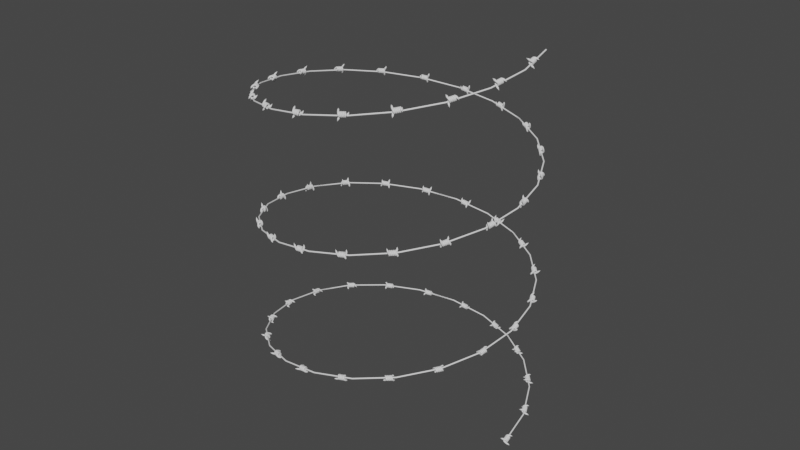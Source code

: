 # Source: alambre_de_puas.blend  (saved by Blender 2.81.16; exported with 4.5.12 LTS)
import bpy
from mathutils import Matrix  # noqa: F401  (used for matrix-valued properties, if any)

bpy.ops.wm.read_factory_settings(use_empty=True)
scene = bpy.context.scene
scene.name = 'Scene'

# ---- collections
col_collection = bpy.data.collections.new('Collection'); scene.collection.children.link(col_collection)

# ---- world
world_world = bpy.data.worlds.new('World'); scene.world = world_world
world_world.use_nodes = True; world_world.node_tree.nodes.clear()
_N = world_world.node_tree.nodes; _L = world_world.node_tree.links
n0 = _N.new('ShaderNodeOutputWorld'); n0.name = 'World Output'; n0.location = (300, 300)
n1 = _N.new('ShaderNodeBackground'); n1.name = 'Background'; n1.location = (10, 300)
n1.inputs[0].default_value = (0.05088, 0.05088, 0.05088, 1.0)
_L.new(n1.outputs[0], n0.inputs[0])
n0.is_active_output = True
world_world.color = (0.05088, 0.05088, 0.05088)
world_world.use_sun_shadow = False
world_world.sun_shadow_jitter_overblur = 0.0

# ---- meshes
me_spiral_002 = bpy.data.meshes.new('Spiral.002')
me_spiral_002.from_pydata([(0.8832, -1.723, -0.1272), (1.072, -1.744, 0.04884), (1.322, -1.723, 0.1133), (1.566, -1.665, 0.04884), (1.739, -1.587, -0.1272), (1.794, -1.509, -0.3676), (1.717, -1.452, -0.608), (1.528, -1.431, -0.784), (1.279, -1.452, -0.8484), (1.054, -1.539, -0.8172), (0.8617, -1.587, -0.608), (0.8063, -1.665, -0.3676), (0.5491, 0.111, 0.3111), (0.7318, 0.1148, 0.4944), (0.9732, 0.1705, 0.5692), (1.209, 0.2634, 0.5153), (1.375, 0.3685, 0.3472), (1.428, 0.4577, 0.1101), (1.353, 0.507, -0.1327), (1.17, 0.5033, -0.316), (0.9289, 0.4475, -0.3907), (0.6934, 0.3546, -0.3368), (0.5269, 0.2495, -0.1688), (0.4741, 0.1604, 0.06838), (0.4664, 0.2733, 0.3621), (0.6273, 0.3198, 0.5595), (0.8369, 0.4381, 0.6547), (1.039, 0.5965, 0.6223), (1.18, 0.7525, 0.471), (1.221, 0.8645, 0.2413), (1.152, 0.9023, -0.005221), (0.9907, 0.8558, -0.2025), (0.7811, 0.7375, -0.2978), (0.579, 0.5791, -0.2654), (0.4385, 0.423, -0.1141), (0.3973, 0.3111, 0.1156), (0.3411, 0.3987, 0.4117), (0.4717, 0.4754, 0.6216), (0.6335, 0.6415, 0.7366), (0.783, 0.8525, 0.726), (0.8802, 1.052, 0.5925), (0.899, 1.186, 0.3721), (0.8345, 1.219, 0.1236), (0.7039, 1.143, -0.08619), (0.5421, 0.9765, -0.2012), (0.3926, 0.7655, -0.1906), (0.2954, 0.5662, -0.05716), (0.2765, 0.4319, 0.1633), (0.1865, 0.4774, 0.4602), (0.2839, 0.5711, 0.6809), (0.3881, 0.7665, 0.8149), (0.4711, 1.011, 0.8261), (0.5106, 1.24, 0.7116), (0.4962, 1.391, 0.502), (0.4315, 1.425, 0.2536), (0.3341, 1.331, 0.0329), (0.2299, 1.136, -0.101), (0.147, 0.8907, -0.1122), (0.1074, 0.6619, 0.002285), (0.1219, 0.5107, 0.2118), (0.01783, 0.5041, 0.5079), (0.08422, 0.6027, 0.7378), (0.128, 0.8077, 0.8896), (0.1376, 1.064, 0.9225), (0.1102, 1.304, 0.8278), (0.05334, 1.462, 0.6309), (-0.01783, 1.496, 0.3844), (-0.08422, 1.397, 0.1545), (-0.128, 1.192, 0.002715), (-0.1376, 0.9357, -0.03024), (-0.1102, 0.6964, 0.06446), (-0.05334, 0.5384, 0.2614), (-0.1492, 0.4777, 0.5551), (-0.1079, 0.5723, 0.7925), (-0.1205, 0.7684, 0.9609), (-0.1836, 1.013, 1.015), (-0.2803, 1.242, 0.9412), (-0.3847, 1.392, 0.7583), (-0.4688, 1.424, 0.5157), (-0.5101, 1.33, 0.2783), (-0.4976, 1.134, 0.1099), (-0.4345, 0.8887, 0.05542), (-0.3378, 0.6604, 0.1296), (-0.2334, 0.5099, 0.3125), (-0.2995, 0.4011, 0.6022), (-0.2752, 0.4871, 0.8451), (-0.3346, 0.6592, 1.029), (-0.462, 0.8716, 1.104), (-0.623, 1.067, 1.051), (-0.7746, 1.194, 0.884), (-0.8761, 1.217, 0.6471), (-0.9004, 1.131, 0.4041), (-0.8409, 0.9588, 0.2203), (-0.7136, 0.7465, 0.1448), (-0.5526, 0.5509, 0.1978), (-0.401, 0.4245, 0.3652), (-0.4191, 0.2815, 0.6494), (-0.4038, 0.3584, 0.896), (-0.4971, 0.4968, 1.094), (-0.674, 0.6596, 1.19), (-0.887, 0.8031, 1.158), (-1.079, 0.8889, 1.008), (-1.199, 0.8941, 0.7783), (-1.214, 0.8172, 0.5316), (-1.121, 0.6788, 0.3338), (-0.9441, 0.516, 0.2378), (-0.731, 0.3725, 0.2694), (-0.5389, 0.2866, 0.42), (-0.4967, 0.1292, 0.6971), (-0.4842, 0.2006, 0.9456), (-0.5968, 0.301, 1.156), (-0.8044, 0.4036, 1.272), (-1.051, 0.4808, 1.262), (-1.271, 0.512, 1.129), (-1.405, 0.4888, 0.909), (-1.418, 0.4174, 0.6606), (-1.305, 0.317, 0.4503), (-1.098, 0.2144, 0.3345), (-0.8509, 0.1372, 0.3443), (-0.6309, 0.106, 0.477), (-0.5239, -0.04234, 0.7457), (-0.5113, 0.02937, 0.994), (-0.6298, 0.09322, 1.215), (-0.8474, 0.1321, 1.35), (-1.106, 0.1356, 1.362), (-1.336, 0.1027, 1.248), (-1.476, 0.04234, 1.039), (-1.489, -0.02937, 0.7906), (-1.37, -0.09322, 0.5695), (-1.153, -0.1321, 0.4349), (-0.8941, -0.1356, 0.4228), (-0.664, -0.1027, 0.5366), (-0.4961, -0.2177, 0.7953), (-0.4846, -0.1392, 1.042), (-0.5982, -0.1062, 1.272), (-0.8063, -0.1275, 1.424), (-1.053, -0.1975, 1.458), (-1.273, -0.2973, 1.364), (-1.406, -0.4003, 1.168), (-1.417, -0.4788, 0.9214), (-1.304, -0.5118, 0.6911), (-1.096, -0.4905, 0.5387), (-0.849, -0.4206, 0.5049), (-0.6294, -0.3207, 0.5989), (-0.4132, -0.3803, 0.8464), (-0.4079, -0.2899, 1.089), (-0.51, -0.2793, 1.326), (-0.6922, -0.3513, 1.496), (-0.9058, -0.4867, 1.551), (-1.093, -0.6492, 1.477), (-1.205, -0.7953, 1.295), (-1.21, -0.8857, 1.053), (-1.108, -0.8963, 0.8151), (-0.9258, -0.8243, 0.646), (-0.7123, -0.6888, 0.5907), (-0.5247, -0.5263, 0.6641), (-0.28, -0.5135, 0.8993), (-0.2886, -0.4091, 1.136), (-0.3774, -0.4118, 1.379), (-0.5225, -0.521, 1.563), (-0.6852, -0.7073, 1.64), (-0.8217, -0.9209, 1.588), (-0.8955, -1.105, 1.421), (-0.8869, -1.209, 1.184), (-0.7982, -1.206, 0.9409), (-0.653, -1.097, 0.7565), (-0.4904, -0.9107, 0.6802), (-0.3539, -0.6971, 0.7325), (-0.1061, -0.6022, 0.9541), (-0.1378, -0.4859, 1.183), (-0.2155, -0.4943, 1.43), (-0.3182, -0.6251, 1.628), (-0.4184, -0.8432, 1.725), (-0.4894, -1.09, 1.694), (-0.512, -1.3, 1.544), (-0.4802, -1.416, 1.315), (-0.4025, -1.408, 1.069), (-0.2998, -1.277, 0.8702), (-0.1996, -1.059, 0.7734), (-0.1287, -0.8119, 0.8041), (0.09448, -0.6339, 1.011), (0.03105, -0.5127, 1.231), (-0.04071, -0.522, 1.479), (-0.1016, -0.6594, 1.69), (-0.1352, -0.8881, 1.807), (-0.1326, -1.147, 1.798), (-0.09448, -1.366, 1.666), (-0.03105, -1.487, 1.446), (0.04071, -1.478, 1.197), (0.1016, -1.341, 0.9868), (0.1352, -1.112, 0.8703), (0.1326, -0.8533, 0.8792), (0.3035, -0.6008, 1.071), (0.2027, -0.4855, 1.28), (0.1304, -0.4949, 1.528), (0.1059, -0.6266, 1.749), (0.1359, -0.8452, 1.885), (0.2122, -1.092, 1.898), (0.3145, -1.301, 1.784), (0.4153, -1.417, 1.576), (0.4876, -1.407, 1.328), (0.5121, -1.276, 1.106), (0.4822, -1.057, 0.9707), (0.4058, -0.81, 0.9579), (0.5005, -0.5004, 1.133), (0.3611, -0.4048, 1.329), (0.2824, -0.4175, 1.575), (0.2855, -0.535, 1.806), (0.3697, -0.726, 1.959), (0.5122, -0.9393, 1.994), (0.675, -1.118, 1.901), (0.8145, -1.213, 1.705), (0.8932, -1.201, 1.458), (0.89, -1.083, 1.228), (0.8059, -0.892, 1.075), (0.6633, -0.6788, 1.04), (0.664, -0.337, 1.199), (0.4903, -0.2756, 1.38), (0.4019, -0.2979, 1.623), (0.4227, -0.3979, 1.861), (0.547, -0.5487, 2.03), (0.7414, -0.71, 2.086), (0.954, -0.8386, 2.014), (1.128, -0.8999, 1.832), (1.216, -0.8776, 1.59), (1.195, -0.7777, 1.352), (1.071, -0.6268, 1.182), (0.8766, -0.4655, 1.126), (0.7738, -0.1214, 1.267), (0.5759, -0.1076, 1.433), (0.4785, -0.1477, 1.67), (0.5077, -0.231, 1.913), (0.6557, -0.3353, 2.098), (0.8829, -0.4325, 2.175), (1.128, -0.4966, 2.124), (1.326, -0.5105, 1.957), (1.424, -0.4703, 1.721), (1.394, -0.387, 1.478), (1.246, -0.2827, 1.293), (1.019, -0.1855, 1.216), (0.8134, 0.1287, 1.339), (0.6065, 0.08558, 1.488), (0.505, 0.01953, 1.717), (0.5361, -0.05175, 1.964), (0.6915, -0.1092, 2.163), (0.9296, -0.1373, 2.26), (1.187, -0.1287, 2.23), (1.394, -0.08558, 2.081), (1.495, -0.01953, 1.852), (1.464, 0.05175, 1.605), (1.308, 0.1092, 1.407), (1.07, 0.1373, 1.309), (0.772, 0.3904, 1.414), (0.5747, 0.2864, 1.545), (0.4782, 0.1885, 1.765), (0.5084, 0.1229, 2.013), (0.6573, 0.1071, 2.224), (0.8848, 0.1455, 2.342), (1.13, 0.2276, 2.334), (1.327, 0.3316, 2.202), (1.424, 0.4295, 1.983), (1.394, 0.4952, 1.734), (1.245, 0.5109, 1.523), (1.017, 0.4726, 1.406), (0.6462, 0.6373, 1.493), (0.4784, 0.4753, 1.605), (0.3992, 0.3435, 1.813), (0.4299, 0.2771, 2.062), (0.5621, 0.294, 2.284), (0.7604, 0.3896, 2.42), (0.9718, 0.5383, 2.433), (1.14, 0.7002, 2.321), (1.219, 0.8321, 2.113), (1.188, 0.8985, 1.864), (1.056, 0.8816, 1.643), (0.8576, 0.786, 1.507), (0.4415, 0.842, 1.575), (0.3218, 0.6319, 1.668), (0.2734, 0.4693, 1.863), (0.3093, 0.3977, 2.109), (0.4197, 0.4363, 2.34), (0.5752, 0.5748, 2.494), (0.7341, 0.776, 2.529), (0.8537, 0.9861, 2.437), (0.9021, 1.149, 2.241), (0.8663, 1.22, 1.995), (0.7558, 1.182, 1.764), (0.6004, 1.043, 1.611), (0.1724, 0.9791, 1.661), (0.1155, 0.7371, 1.733), (0.1105, 0.5523, 1.914), (0.1587, 0.4744, 2.156), (0.2472, 0.5242, 2.395), (0.3522, 0.6884, 2.565), (0.4457, 0.923, 2.622), (0.5025, 1.165, 2.55), (0.5075, 1.35, 2.369), (0.4594, 1.428, 2.127), (0.3709, 1.378, 1.889), (0.2658, 1.214, 1.718), (-0.1385, 1.028, 1.751), (-0.1239, 0.775, 1.802), (-0.07606, 0.5819, 1.967), (-0.007868, 0.5008, 2.204), (0.06243, 0.5535, 2.447), (0.116, 0.7258, 2.632), (0.1385, 0.9716, 2.71), (0.1239, 1.225, 2.66), (0.07606, 1.418, 2.494), (0.007868, 1.499, 2.258), (-0.06243, 1.446, 2.015), (-0.116, 1.274, 1.829), (-0.4618, 0.9772, 1.845), (-0.3744, 0.7353, 1.874), (-0.2695, 0.5512, 2.022), (-0.1751, 0.4743, 2.251), (-0.1167, 0.5251, 2.498), (-0.1097, 0.6901, 2.697), (-0.1562, 0.925, 2.795), (-0.2436, 1.167, 2.766), (-0.3486, 1.351, 2.618), (-0.4429, 1.428, 2.389), (-0.5014, 1.377, 2.142), (-0.5083, 1.212, 1.943), (-0.7647, 0.8228, 1.942), (-0.6109, 0.6148, 1.949), (-0.4509, 0.4588, 2.08), (-0.3276, 0.3966, 2.299), (-0.274, 0.4449, 2.547), (-0.3045, 0.5908, 2.759), (-0.4109, 0.7952, 2.877), (-0.5647, 1.003, 2.869), (-0.7246, 1.159, 2.739), (-0.8479, 1.221, 2.52), (-0.9015, 1.173, 2.271), (-0.871, 1.027, 2.06), (-1.014, 0.5738, 2.043), (-0.8072, 0.4185, 2.028), (-0.6011, 0.3086, 2.14), (-0.4507, 0.2735, 2.347), (-0.3964, 0.3226, 2.595), (-0.4526, 0.4428, 2.818), (-0.6043, 0.6018, 2.954), (-0.8109, 0.7571, 2.969), (-1.017, 0.867, 2.857), (-1.167, 0.9021, 2.65), (-1.222, 0.853, 2.401), (-1.165, 0.7328, 2.179), (-1.179, 0.2492, 2.147), (-0.9388, 0.1602, 2.111), (-0.7018, 0.111, 2.202), (-0.5316, 0.1148, 2.397), (-0.4738, 0.1707, 2.643), (-0.5438, 0.2637, 2.874), (-0.723, 0.3688, 3.029), (-0.9633, 0.4579, 3.065), (-1.2, 0.5071, 2.973), (-1.371, 0.5032, 2.778), (-1.428, 0.4473, 2.532), (-1.358, 0.3543, 2.301), (-1.238, -0.122, 2.254), (-0.9861, -0.1387, 2.197), (-0.7381, -0.1182, 2.268), (-0.5602, -0.066, 2.448), (-0.5002, 0.003847, 2.69), (-0.5741, 0.07266, 2.929), (-0.7621, 0.122, 3.099), (-1.014, 0.1387, 3.157), (-1.262, 0.1182, 3.086), (-1.44, 0.066, 2.905), (-1.5, -0.003847, 2.664), (-1.426, -0.07266, 2.425), (-1.177, -0.5042, 2.365), (-0.9368, -0.45, 2.287), (-0.7001, -0.3579, 2.336), (-0.5306, -0.2528, 2.501), (-0.4738, -0.1627, 2.737), (-0.5449, -0.1118, 2.981), (-0.7248, -0.1138, 3.167), (-0.9653, -0.1681, 3.246), (-1.202, -0.2601, 3.196), (-1.371, -0.3652, 3.031), (-1.428, -0.4553, 2.795), (-1.357, -0.5062, 2.551), (-0.9969, -0.8585, 2.479), (-0.788, -0.7421, 2.38), (-0.5848, -0.5843, 2.409), (-0.4416, -0.4275, 2.557), (-0.3969, -0.3136, 2.785), (-0.4626, -0.2732, 3.032), (-0.6212, -0.3171, 3.231), (-0.83, -0.4335, 3.331), (-1.033, -0.5912, 3.302), (-1.176, -0.748, 3.154), (-1.221, -0.8619, 2.926), (-1.155, -0.9024, 2.679), (-0.7087, -1.147, 2.596), (-0.5473, -0.9828, 2.478), (-0.3967, -0.7724, 2.484), (-0.2974, -0.5718, 2.614), (-0.2758, -0.4347, 2.832), (-0.3378, -0.398, 3.081), (-0.4669, -0.4714, 3.293), (-0.6283, -0.6353, 3.412), (-0.7788, -0.8457, 3.405), (-0.8782, -1.046, 3.275), (-0.8998, -1.183, 3.057), (-0.8377, -1.22, 2.808), (-0.3375, -1.336, 2.716), (-0.2331, -1.143, 2.578), (-0.149, -0.8986, 2.563), (-0.1079, -0.6683, 2.674), (-0.1206, -0.5138, 2.881), (-0.1838, -0.4765, 3.129), (-0.2806, -0.5663, 3.352), (-0.385, -0.7592, 3.489), (-0.469, -1.004, 3.505), (-0.5102, -1.234, 3.394), (-0.4975, -1.388, 3.187), (-0.4342, -1.426, 2.938), (0.08237, -1.402, 2.838), (0.1271, -1.2, 2.683), (0.1378, -0.944, 2.646), (0.1116, -0.7031, 2.737), (0.05547, -0.5417, 2.931), (-0.01553, -0.5031, 3.177), (-0.08237, -0.5977, 3.408), (-0.1271, -0.8001, 3.563), (-0.1378, -1.056, 3.6), (-0.1116, -1.297, 3.51), (-0.05547, -1.458, 3.315), (0.01553, -1.497, 3.069), (0.5096, -1.335, 2.962), (0.4988, -1.141, 2.791), (0.4371, -0.8966, 2.732), (0.3411, -0.6667, 2.802), (0.2365, -0.513, 2.982), (0.1513, -0.4767, 3.224), (0.1084, -0.5675, 3.463), (0.1192, -0.761, 3.634), (0.1809, -1.006, 3.693), (0.2769, -1.235, 3.622), (0.3815, -1.389, 3.442), (0.4667, -1.425, 3.201), (0.9009, -1.135, 3.088), (0.844, -0.9652, 2.902), (0.7184, -0.7533, 2.822), (0.5578, -0.5563, 2.871), (0.4052, -0.4271, 3.035), (0.3016, -0.4002, 3.271), (0.2746, -0.4828, 3.515), (0.3316, -0.6528, 3.701), (0.4572, -0.8647, 3.781), (0.6178, -1.062, 3.732), (0.7703, -1.191, 3.568), (0.874, -1.218, 3.332), (1.215, -0.8207, 3.216), (1.125, -0.6838, 3.016), (0.9506, -0.5211, 2.916), (0.7378, -0.3763, 2.943), (0.5441, -0.2882, 3.091), (0.4214, -0.2803, 3.318), (0.4026, -0.3549, 3.566), (0.4926, -0.4918, 3.766), (0.6675, -0.6544, 3.866), (0.8802, -0.7992, 3.838), (1.074, -0.8874, 3.691), (1.197, -0.8952, 3.463), (1.419, -0.4203, 3.345), (1.311, -0.3204, 3.133), (1.105, -0.2174, 3.013), (0.8587, -0.139, 3.019), (0.6369, -0.1062, 3.148), (0.4992, -0.1277, 3.366), (0.4826, -0.1978, 3.615), (0.5915, -0.2977, 3.827), (0.7968, -0.4006, 3.947), (1.043, -0.479, 3.941), (1.265, -0.5119, 3.812), (1.403, -0.4904, 3.594), (1.597, 0.3795, 3.6), (1.486, 0.4614, 3.383), (1.275, 0.5323, 3.254), (1.023, 0.5733, 3.248), (0.7958, 0.5734, 3.368), (0.6551, 0.5325, 3.58), (0.6384, 0.4616, 3.829), (0.7502, 0.3797, 4.046), (0.9605, 0.3088, 4.175), (1.213, 0.2678, 4.181), (1.44, 0.2678, 4.061), (1.581, 0.3086, 3.849), (1.407, 1.416, 3.955), (1.294, 1.464, 3.727), (1.081, 1.472, 3.58), (0.8257, 1.44, 3.553), (0.5963, 1.374, 3.654), (0.4542, 1.294, 3.855), (0.4375, 1.22, 4.102), (0.5508, 1.172, 4.33), (0.7636, 1.163, 4.477), (1.019, 1.196, 4.504), (1.248, 1.261, 4.403), (1.39, 1.342, 4.203), (0.6462, 2.614, 4.272), (1.578, -3.062, -0.6819), (0.719, -0.7249, 0.03187), (0.6431, -0.6716, -0.2097), (0.9047, -0.7335, 0.2115), (1.15, -0.6952, 0.2811), (1.39, -0.6201, 0.2219), (1.56, -0.5284, 0.04993), (1.614, -0.4448, -0.1889), (1.538, -0.3915, -0.4304), (1.352, -0.3828, -0.6101), (1.107, -0.4212, -0.6797), (0.8763, -0.5113, -0.6371), (0.6972, -0.5879, -0.4485), (-0.8832, 1.723, -0.1272), (-1.072, 1.744, 0.04884), (-1.322, 1.723, 0.1133), (-1.566, 1.665, 0.04884), (-1.739, 1.587, -0.1272), (-1.794, 1.509, -0.3676), (-1.717, 1.452, -0.608), (-1.529, 1.431, -0.784), (-1.279, 1.452, -0.8484), (-1.054, 1.539, -0.8172), (-0.8617, 1.587, -0.608), (-0.8063, 1.665, -0.3676), (-0.5491, -0.111, 0.3111), (-0.7318, -0.1148, 0.4944), (-0.9732, -0.1705, 0.5692), (-1.209, -0.2634, 0.5153), (-1.375, -0.3685, 0.3472), (-1.428, -0.4577, 0.1101), (-1.353, -0.507, -0.1327), (-1.17, -0.5033, -0.316), (-0.9289, -0.4475, -0.3907), (-0.6934, -0.3546, -0.3368), (-0.5269, -0.2495, -0.1688), (-0.4741, -0.1604, 0.06838), (-0.4664, -0.2733, 0.3621), (-0.6273, -0.3198, 0.5595), (-0.8369, -0.4381, 0.6547), (-1.039, -0.5965, 0.6223), (-1.18, -0.7525, 0.471), (-1.221, -0.8645, 0.2413), (-1.152, -0.9023, -0.005221), (-0.9907, -0.8558, -0.2025), (-0.7811, -0.7375, -0.2978), (-0.579, -0.5791, -0.2654), (-0.4385, -0.423, -0.1141), (-0.3973, -0.3111, 0.1156), (-0.3411, -0.3987, 0.4117), (-0.4717, -0.4754, 0.6216), (-0.6335, -0.6415, 0.7366), (-0.783, -0.8525, 0.726), (-0.8802, -1.052, 0.5925), (-0.899, -1.186, 0.3721), (-0.8345, -1.219, 0.1236), (-0.7039, -1.143, -0.08619), (-0.5421, -0.9765, -0.2012), (-0.3926, -0.7655, -0.1906), (-0.2954, -0.5662, -0.05716), (-0.2765, -0.4319, 0.1633), (-0.1865, -0.4774, 0.4602), (-0.2839, -0.5711, 0.6809), (-0.3881, -0.7665, 0.8149), (-0.4711, -1.011, 0.8261), (-0.5106, -1.24, 0.7116), (-0.4962, -1.391, 0.502), (-0.4315, -1.425, 0.2536), (-0.3341, -1.331, 0.0329), (-0.2299, -1.136, -0.101), (-0.147, -0.8907, -0.1122), (-0.1074, -0.6619, 0.002285), (-0.1219, -0.5107, 0.2118), (-0.01783, -0.5041, 0.5079), (-0.08422, -0.6027, 0.7378), (-0.128, -0.8077, 0.8896), (-0.1376, -1.064, 0.9225), (-0.1102, -1.304, 0.8278), (-0.05334, -1.462, 0.6309), (0.01783, -1.496, 0.3844), (0.08422, -1.397, 0.1545), (0.128, -1.192, 0.002715), (0.1376, -0.9357, -0.03024), (0.1102, -0.6964, 0.06446), (0.05334, -0.5384, 0.2614), (0.1492, -0.4777, 0.5551), (0.1079, -0.5723, 0.7925), (0.1205, -0.7684, 0.9609), (0.1836, -1.013, 1.015), (0.2803, -1.242, 0.9412), (0.3847, -1.392, 0.7583), (0.4688, -1.424, 0.5157), (0.5101, -1.33, 0.2783), (0.4976, -1.134, 0.1099), (0.4345, -0.8887, 0.05542), (0.3378, -0.6604, 0.1296), (0.2334, -0.5099, 0.3125), (0.2995, -0.4011, 0.6022), (0.2752, -0.4871, 0.8451), (0.3346, -0.6592, 1.029), (0.462, -0.8716, 1.104), (0.623, -1.067, 1.051), (0.7746, -1.194, 0.884), (0.8761, -1.217, 0.6471), (0.9004, -1.131, 0.4041), (0.8409, -0.9588, 0.2203), (0.7136, -0.7465, 0.1448), (0.5526, -0.5509, 0.1978), (0.401, -0.4245, 0.3652), (0.4191, -0.2815, 0.6494), (0.4038, -0.3584, 0.896), (0.4971, -0.4968, 1.094), (0.674, -0.6596, 1.19), (0.887, -0.8031, 1.158), (1.079, -0.8889, 1.008), (1.199, -0.8941, 0.7783), (1.214, -0.8172, 0.5316), (1.121, -0.6788, 0.3338), (0.9441, -0.516, 0.2378), (0.731, -0.3725, 0.2694), (0.5389, -0.2866, 0.42), (0.4967, -0.1292, 0.6971), (0.4842, -0.2006, 0.9456), (0.5968, -0.301, 1.156), (0.8044, -0.4036, 1.272), (1.051, -0.4808, 1.262), (1.271, -0.512, 1.129), (1.405, -0.4888, 0.909), (1.418, -0.4174, 0.6606), (1.305, -0.317, 0.4503), (1.098, -0.2144, 0.3345), (0.8509, -0.1372, 0.3443), (0.6309, -0.106, 0.477), (0.5239, 0.04234, 0.7457), (0.5113, -0.02937, 0.994), (0.6298, -0.09322, 1.215), (0.8474, -0.1321, 1.35), (1.106, -0.1356, 1.362), (1.336, -0.1027, 1.248), (1.476, -0.04234, 1.039), (1.489, 0.02937, 0.7906), (1.37, 0.09322, 0.5695), (1.153, 0.1321, 0.4349), (0.8941, 0.1356, 0.4228), (0.664, 0.1027, 0.5366), (0.4961, 0.2177, 0.7953), (0.4846, 0.1392, 1.042), (0.5982, 0.1062, 1.272), (0.8063, 0.1275, 1.424), (1.053, 0.1975, 1.458), (1.273, 0.2973, 1.364), (1.406, 0.4003, 1.168), (1.417, 0.4788, 0.9214), (1.304, 0.5118, 0.6911), (1.096, 0.4905, 0.5387), (0.849, 0.4206, 0.5049), (0.6294, 0.3207, 0.5989), (0.4132, 0.3803, 0.8464), (0.4079, 0.2899, 1.089), (0.51, 0.2793, 1.326), (0.6922, 0.3513, 1.496), (0.9058, 0.4867, 1.551), (1.093, 0.6492, 1.477), (1.205, 0.7953, 1.295), (1.21, 0.8857, 1.053), (1.108, 0.8963, 0.8151), (0.9258, 0.8243, 0.646), (0.7123, 0.6888, 0.5907), (0.5247, 0.5263, 0.6641), (0.28, 0.5135, 0.8993), (0.2886, 0.4091, 1.136), (0.3774, 0.4118, 1.379), (0.5225, 0.521, 1.563), (0.6852, 0.7073, 1.64), (0.8217, 0.9209, 1.588), (0.8955, 1.105, 1.421), (0.8869, 1.209, 1.184), (0.7982, 1.206, 0.9409), (0.653, 1.097, 0.7565), (0.4904, 0.9107, 0.6802), (0.3539, 0.6971, 0.7325), (0.1061, 0.6022, 0.9541), (0.1378, 0.4859, 1.183), (0.2155, 0.4943, 1.43), (0.3182, 0.6251, 1.628), (0.4184, 0.8432, 1.725), (0.4894, 1.09, 1.694), (0.512, 1.3, 1.544), (0.4802, 1.416, 1.315), (0.4025, 1.408, 1.069), (0.2998, 1.277, 0.8702), (0.1996, 1.059, 0.7734), (0.1287, 0.8119, 0.8041), (-0.09448, 0.6339, 1.011), (-0.03105, 0.5127, 1.231), (0.04071, 0.522, 1.479), (0.1016, 0.6594, 1.69), (0.1352, 0.8881, 1.807), (0.1326, 1.147, 1.798), (0.09448, 1.366, 1.666), (0.03105, 1.487, 1.446), (-0.04071, 1.478, 1.197), (-0.1016, 1.341, 0.9868), (-0.1352, 1.112, 0.8703), (-0.1326, 0.8533, 0.8792), (-0.3035, 0.6008, 1.071), (-0.2027, 0.4855, 1.28), (-0.1304, 0.4949, 1.528), (-0.1059, 0.6266, 1.749), (-0.1359, 0.8452, 1.885), (-0.2122, 1.092, 1.898), (-0.3145, 1.301, 1.784), (-0.4153, 1.417, 1.576), (-0.4876, 1.407, 1.328), (-0.5121, 1.276, 1.106), (-0.4822, 1.057, 0.9707), (-0.4058, 0.81, 0.9579), (-0.5005, 0.5004, 1.133), (-0.3611, 0.4048, 1.329), (-0.2824, 0.4175, 1.575), (-0.2855, 0.535, 1.806), (-0.3697, 0.726, 1.959), (-0.5122, 0.9393, 1.994), (-0.675, 1.118, 1.901), (-0.8145, 1.213, 1.705), (-0.8932, 1.201, 1.458), (-0.89, 1.083, 1.228), (-0.8059, 0.892, 1.075), (-0.6633, 0.6788, 1.04), (-0.664, 0.337, 1.199), (-0.4903, 0.2756, 1.38), (-0.4019, 0.2979, 1.623), (-0.4227, 0.3979, 1.861), (-0.547, 0.5487, 2.03), (-0.7414, 0.71, 2.086), (-0.954, 0.8386, 2.014), (-1.128, 0.8999, 1.832), (-1.216, 0.8776, 1.59), (-1.195, 0.7777, 1.352), (-1.071, 0.6268, 1.182), (-0.8766, 0.4655, 1.126), (-0.7738, 0.1214, 1.267), (-0.5759, 0.1076, 1.433), (-0.4785, 0.1477, 1.67), (-0.5077, 0.231, 1.913), (-0.6557, 0.3353, 2.098), (-0.8829, 0.4325, 2.175), (-1.128, 0.4966, 2.124), (-1.326, 0.5105, 1.957), (-1.424, 0.4703, 1.721), (-1.394, 0.387, 1.478), (-1.246, 0.2827, 1.293), (-1.019, 0.1855, 1.216), (-0.8134, -0.1287, 1.339), (-0.6065, -0.08558, 1.488), (-0.505, -0.01953, 1.717), (-0.5361, 0.05175, 1.964), (-0.6915, 0.1092, 2.163), (-0.9296, 0.1373, 2.26), (-1.187, 0.1287, 2.23), (-1.394, 0.08558, 2.081), (-1.495, 0.01953, 1.852), (-1.464, -0.05175, 1.605), (-1.308, -0.1092, 1.407), (-1.07, -0.1373, 1.309), (-0.772, -0.3904, 1.414), (-0.5747, -0.2864, 1.545), (-0.4782, -0.1885, 1.765), (-0.5084, -0.1229, 2.013), (-0.6573, -0.1071, 2.224), (-0.8848, -0.1455, 2.342), (-1.13, -0.2276, 2.334), (-1.327, -0.3316, 2.202), (-1.424, -0.4295, 1.983), (-1.394, -0.4952, 1.734), (-1.245, -0.5109, 1.523), (-1.017, -0.4726, 1.406), (-0.6462, -0.6373, 1.493), (-0.4784, -0.4753, 1.605), (-0.3992, -0.3435, 1.813), (-0.4299, -0.2771, 2.062), (-0.5621, -0.294, 2.284), (-0.7604, -0.3896, 2.42), (-0.9718, -0.5383, 2.433), (-1.14, -0.7002, 2.321), (-1.219, -0.8321, 2.113), (-1.188, -0.8985, 1.864), (-1.056, -0.8816, 1.643), (-0.8576, -0.786, 1.507), (-0.4415, -0.842, 1.575), (-0.3218, -0.6319, 1.668), (-0.2734, -0.4693, 1.863), (-0.3093, -0.3977, 2.109), (-0.4197, -0.4363, 2.34), (-0.5752, -0.5748, 2.494), (-0.7341, -0.776, 2.529), (-0.8537, -0.9861, 2.437), (-0.9021, -1.149, 2.241), (-0.8663, -1.22, 1.995), (-0.7558, -1.182, 1.764), (-0.6004, -1.043, 1.611), (-0.1724, -0.9791, 1.661), (-0.1155, -0.7371, 1.733), (-0.1105, -0.5523, 1.914), (-0.1587, -0.4744, 2.156), (-0.2472, -0.5242, 2.395), (-0.3522, -0.6884, 2.565), (-0.4457, -0.923, 2.622), (-0.5025, -1.165, 2.55), (-0.5075, -1.35, 2.369), (-0.4594, -1.428, 2.127), (-0.3709, -1.378, 1.889), (-0.2658, -1.214, 1.718), (0.1385, -1.028, 1.751), (0.1239, -0.775, 1.802), (0.07606, -0.5819, 1.967), (0.007868, -0.5008, 2.204), (-0.06243, -0.5535, 2.447), (-0.116, -0.7258, 2.632), (-0.1385, -0.9716, 2.71), (-0.1239, -1.225, 2.66), (-0.07606, -1.418, 2.494), (-0.007868, -1.499, 2.258), (0.06243, -1.446, 2.015), (0.116, -1.274, 1.829), (0.4618, -0.9772, 1.845), (0.3744, -0.7353, 1.874), (0.2695, -0.5512, 2.022), (0.1751, -0.4743, 2.251), (0.1167, -0.5251, 2.498), (0.1097, -0.6901, 2.697), (0.1562, -0.925, 2.795), (0.2436, -1.167, 2.766), (0.3486, -1.351, 2.618), (0.4429, -1.428, 2.389), (0.5014, -1.377, 2.142), (0.5083, -1.212, 1.943), (0.7647, -0.8228, 1.942), (0.6109, -0.6148, 1.949), (0.4509, -0.4588, 2.08), (0.3276, -0.3966, 2.299), (0.274, -0.4449, 2.547), (0.3045, -0.5908, 2.759), (0.4109, -0.7952, 2.877), (0.5647, -1.003, 2.869), (0.7246, -1.159, 2.739), (0.8479, -1.221, 2.52), (0.9015, -1.173, 2.271), (0.8711, -1.027, 2.06), (1.014, -0.5738, 2.043), (0.8072, -0.4185, 2.028), (0.6011, -0.3086, 2.14), (0.4507, -0.2735, 2.347), (0.3964, -0.3226, 2.595), (0.4526, -0.4428, 2.818), (0.6043, -0.6018, 2.954), (0.8109, -0.7571, 2.969), (1.017, -0.867, 2.857), (1.167, -0.9021, 2.65), (1.222, -0.853, 2.401), (1.165, -0.7328, 2.179), (1.179, -0.2492, 2.147), (0.9388, -0.1602, 2.111), (0.7018, -0.111, 2.202), (0.5316, -0.1148, 2.397), (0.4738, -0.1707, 2.643), (0.5438, -0.2637, 2.874), (0.723, -0.3688, 3.029), (0.9633, -0.4579, 3.065), (1.2, -0.5071, 2.973), (1.371, -0.5032, 2.778), (1.428, -0.4473, 2.532), (1.358, -0.3543, 2.301), (1.238, 0.122, 2.254), (0.9861, 0.1387, 2.197), (0.7381, 0.1182, 2.268), (0.5602, 0.066, 2.448), (0.5002, -0.003846, 2.69), (0.5741, -0.07266, 2.929), (0.7621, -0.122, 3.099), (1.014, -0.1387, 3.157), (1.262, -0.1182, 3.086), (1.44, -0.066, 2.905), (1.5, 0.003847, 2.664), (1.426, 0.07266, 2.425), (1.177, 0.5042, 2.365), (0.9368, 0.45, 2.287), (0.7001, 0.3579, 2.336), (0.5306, 0.2528, 2.501), (0.4738, 0.1627, 2.737), (0.5449, 0.1118, 2.981), (0.7248, 0.1138, 3.167), (0.9653, 0.1681, 3.246), (1.202, 0.2601, 3.196), (1.371, 0.3652, 3.031), (1.428, 0.4553, 2.795), (1.357, 0.5062, 2.551), (0.9969, 0.8585, 2.479), (0.788, 0.7421, 2.38), (0.5848, 0.5843, 2.409), (0.4416, 0.4275, 2.557), (0.3969, 0.3136, 2.785), (0.4626, 0.2732, 3.032), (0.6212, 0.3171, 3.231), (0.83, 0.4335, 3.331), (1.033, 0.5912, 3.302), (1.176, 0.748, 3.154), (1.221, 0.8619, 2.926), (1.155, 0.9024, 2.679), (0.7087, 1.147, 2.596), (0.5473, 0.9828, 2.478), (0.3967, 0.7724, 2.484), (0.2974, 0.5718, 2.614), (0.2758, 0.4347, 2.832), (0.3378, 0.398, 3.081), (0.4669, 0.4714, 3.293), (0.6283, 0.6353, 3.412), (0.7788, 0.8457, 3.405), (0.8782, 1.046, 3.275), (0.8998, 1.183, 3.057), (0.8377, 1.22, 2.808), (0.3375, 1.336, 2.716), (0.2331, 1.143, 2.578), (0.149, 0.8986, 2.563), (0.1079, 0.6683, 2.674), (0.1206, 0.5138, 2.881), (0.1838, 0.4765, 3.129), (0.2806, 0.5663, 3.352), (0.385, 0.7592, 3.489), (0.469, 1.004, 3.505), (0.5102, 1.234, 3.394), (0.4975, 1.388, 3.187), (0.4342, 1.426, 2.938), (-0.08237, 1.402, 2.838), (-0.1271, 1.2, 2.683), (-0.1378, 0.944, 2.646), (-0.1116, 0.7031, 2.737), (-0.05547, 0.5417, 2.931), (0.01553, 0.5031, 3.177), (0.08237, 0.5977, 3.408), (0.1271, 0.8001, 3.563), (0.1378, 1.056, 3.6), (0.1116, 1.297, 3.51), (0.05547, 1.458, 3.315), (-0.01553, 1.497, 3.069), (-0.5096, 1.335, 2.962), (-0.4988, 1.141, 2.791), (-0.4371, 0.8966, 2.732), (-0.3411, 0.6667, 2.802), (-0.2365, 0.513, 2.982), (-0.1513, 0.4767, 3.224), (-0.1084, 0.5675, 3.463), (-0.1192, 0.761, 3.634), (-0.1809, 1.006, 3.693), (-0.2769, 1.235, 3.622), (-0.3815, 1.389, 3.442), (-0.4667, 1.425, 3.201), (-0.9009, 1.135, 3.088), (-0.844, 0.9652, 2.902), (-0.7184, 0.7533, 2.822), (-0.5578, 0.5563, 2.871), (-0.4052, 0.4271, 3.035), (-0.3016, 0.4002, 3.271), (-0.2746, 0.4828, 3.515), (-0.3316, 0.6528, 3.701), (-0.4572, 0.8647, 3.781), (-0.6178, 1.062, 3.732), (-0.7703, 1.191, 3.568), (-0.874, 1.218, 3.332), (-1.215, 0.8207, 3.216), (-1.125, 0.6838, 3.016), (-0.9506, 0.5211, 2.916), (-0.7378, 0.3763, 2.943), (-0.5441, 0.2882, 3.091), (-0.4214, 0.2803, 3.318), (-0.4026, 0.3549, 3.566), (-0.4926, 0.4918, 3.766), (-0.6675, 0.6544, 3.866), (-0.8802, 0.7992, 3.838), (-1.074, 0.8874, 3.691), (-1.197, 0.8952, 3.463), (-1.419, 0.4203, 3.345), (-1.311, 0.3204, 3.133), (-1.105, 0.2174, 3.013), (-0.8587, 0.139, 3.019), (-0.6369, 0.1062, 3.148), (-0.4992, 0.1277, 3.366), (-0.4826, 0.1978, 3.615), (-0.5915, 0.2977, 3.827), (-0.7968, 0.4006, 3.947), (-1.043, 0.479, 3.941), (-1.265, 0.5119, 3.812), (-1.403, 0.4904, 3.594), (-1.597, -0.3795, 3.6), (-1.486, -0.4614, 3.383), (-1.275, -0.5323, 3.254), (-1.023, -0.5733, 3.248), (-0.7958, -0.5734, 3.368), (-0.6551, -0.5325, 3.58), (-0.6384, -0.4616, 3.829), (-0.7502, -0.3797, 4.046), (-0.9605, -0.3088, 4.175), (-1.213, -0.2678, 4.181), (-1.44, -0.2678, 4.061), (-1.581, -0.3086, 3.849), (-1.407, -1.416, 3.955), (-1.294, -1.464, 3.727), (-1.081, -1.472, 3.58), (-0.8257, -1.44, 3.553), (-0.5963, -1.374, 3.654), (-0.4542, -1.294, 3.855), (-0.4375, -1.22, 4.102), (-0.5508, -1.172, 4.33), (-0.7636, -1.163, 4.477), (-1.019, -1.196, 4.504), (-1.248, -1.261, 4.403), (-1.39, -1.342, 4.203), (-0.6462, -2.614, 4.272), (-1.578, 3.062, -0.6819), (-0.719, 0.7249, 0.03187), (-0.6431, 0.6716, -0.2097), (-0.9047, 0.7335, 0.2115), (-1.15, 0.6952, 0.2811), (-1.39, 0.6201, 0.2219), (-1.56, 0.5284, 0.04993), (-1.614, 0.4448, -0.1889), (-1.538, 0.3915, -0.4304), (-1.352, 0.3828, -0.6101), (-1.107, 0.4212, -0.6797), (-0.8763, 0.5113, -0.6371), (-0.6972, 0.5879, -0.4485)], [], [(506, 12, 23, 507), (508, 13, 12, 506), (509, 14, 13, 508), (510, 15, 14, 509), (511, 16, 15, 510), (512, 17, 16, 511), (513, 18, 17, 512), (514, 19, 18, 513), (515, 20, 19, 514), (516, 21, 20, 515), (517, 22, 21, 516), (507, 23, 22, 517), (12, 24, 35, 23), (13, 25, 24, 12), (14, 26, 25, 13), (15, 27, 26, 14), (16, 28, 27, 15), (17, 29, 28, 16), (18, 30, 29, 17), (19, 31, 30, 18), (20, 32, 31, 19), (21, 33, 32, 20), (22, 34, 33, 21), (23, 35, 34, 22), (24, 36, 47, 35), (25, 37, 36, 24), (26, 38, 37, 25), (27, 39, 38, 26), (28, 40, 39, 27), (29, 41, 40, 28), (30, 42, 41, 29), (31, 43, 42, 30), (32, 44, 43, 31), (33, 45, 44, 32), (34, 46, 45, 33), (35, 47, 46, 34), (36, 48, 59, 47), (37, 49, 48, 36), (38, 50, 49, 37), (39, 51, 50, 38), (40, 52, 51, 39), (41, 53, 52, 40), (42, 54, 53, 41), (43, 55, 54, 42), (44, 56, 55, 43), (45, 57, 56, 44), (46, 58, 57, 45), (47, 59, 58, 46), (48, 60, 71, 59), (49, 61, 60, 48), (50, 62, 61, 49), (51, 63, 62, 50), (52, 64, 63, 51), (53, 65, 64, 52), (54, 66, 65, 53), (55, 67, 66, 54), (56, 68, 67, 55), (57, 69, 68, 56), (58, 70, 69, 57), (59, 71, 70, 58), (60, 72, 83, 71), (61, 73, 72, 60), (62, 74, 73, 61), (63, 75, 74, 62), (64, 76, 75, 63), (65, 77, 76, 64), (66, 78, 77, 65), (67, 79, 78, 66), (68, 80, 79, 67), (69, 81, 80, 68), (70, 82, 81, 69), (71, 83, 82, 70), (72, 84, 95, 83), (73, 85, 84, 72), (74, 86, 85, 73), (75, 87, 86, 74), (76, 88, 87, 75), (77, 89, 88, 76), (78, 90, 89, 77), (79, 91, 90, 78), (80, 92, 91, 79), (81, 93, 92, 80), (82, 94, 93, 81), (83, 95, 94, 82), (84, 96, 107, 95), (85, 97, 96, 84), (86, 98, 97, 85), (87, 99, 98, 86), (88, 100, 99, 87), (89, 101, 100, 88), (90, 102, 101, 89), (91, 103, 102, 90), (92, 104, 103, 91), (93, 105, 104, 92), (94, 106, 105, 93), (95, 107, 106, 94), (96, 108, 119, 107), (97, 109, 108, 96), (98, 110, 109, 97), (99, 111, 110, 98), (100, 112, 111, 99), (101, 113, 112, 100), (102, 114, 113, 101), (103, 115, 114, 102), (104, 116, 115, 103), (105, 117, 116, 104), (106, 118, 117, 105), (107, 119, 118, 106), (108, 120, 131, 119), (109, 121, 120, 108), (110, 122, 121, 109), (111, 123, 122, 110), (112, 124, 123, 111), (113, 125, 124, 112), (114, 126, 125, 113), (115, 127, 126, 114), (116, 128, 127, 115), (117, 129, 128, 116), (118, 130, 129, 117), (119, 131, 130, 118), (120, 132, 143, 131), (121, 133, 132, 120), (122, 134, 133, 121), (123, 135, 134, 122), (124, 136, 135, 123), (125, 137, 136, 124), (126, 138, 137, 125), (127, 139, 138, 126), (128, 140, 139, 127), (129, 141, 140, 128), (130, 142, 141, 129), (131, 143, 142, 130), (132, 144, 155, 143), (133, 145, 144, 132), (134, 146, 145, 133), (135, 147, 146, 134), (136, 148, 147, 135), (137, 149, 148, 136), (138, 150, 149, 137), (139, 151, 150, 138), (140, 152, 151, 139), (141, 153, 152, 140), (142, 154, 153, 141), (143, 155, 154, 142), (144, 156, 167, 155), (145, 157, 156, 144), (146, 158, 157, 145), (147, 159, 158, 146), (148, 160, 159, 147), (149, 161, 160, 148), (150, 162, 161, 149), (151, 163, 162, 150), (152, 164, 163, 151), (153, 165, 164, 152), (154, 166, 165, 153), (155, 167, 166, 154), (156, 168, 179, 167), (157, 169, 168, 156), (158, 170, 169, 157), (159, 171, 170, 158), (160, 172, 171, 159), (161, 173, 172, 160), (162, 174, 173, 161), (163, 175, 174, 162), (164, 176, 175, 163), (165, 177, 176, 164), (166, 178, 177, 165), (167, 179, 178, 166), (168, 180, 191, 179), (169, 181, 180, 168), (170, 182, 181, 169), (171, 183, 182, 170), (172, 184, 183, 171), (173, 185, 184, 172), (174, 186, 185, 173), (175, 187, 186, 174), (176, 188, 187, 175), (177, 189, 188, 176), (178, 190, 189, 177), (179, 191, 190, 178), (180, 192, 203, 191), (181, 193, 192, 180), (182, 194, 193, 181), (183, 195, 194, 182), (184, 196, 195, 183), (185, 197, 196, 184), (186, 198, 197, 185), (187, 199, 198, 186), (188, 200, 199, 187), (189, 201, 200, 188), (190, 202, 201, 189), (191, 203, 202, 190), (192, 204, 215, 203), (193, 205, 204, 192), (194, 206, 205, 193), (195, 207, 206, 194), (196, 208, 207, 195), (197, 209, 208, 196), (198, 210, 209, 197), (199, 211, 210, 198), (200, 212, 211, 199), (201, 213, 212, 200), (202, 214, 213, 201), (203, 215, 214, 202), (204, 216, 227, 215), (205, 217, 216, 204), (206, 218, 217, 205), (207, 219, 218, 206), (208, 220, 219, 207), (209, 221, 220, 208), (210, 222, 221, 209), (211, 223, 222, 210), (212, 224, 223, 211), (213, 225, 224, 212), (214, 226, 225, 213), (215, 227, 226, 214), (216, 228, 239, 227), (217, 229, 228, 216), (218, 230, 229, 217), (219, 231, 230, 218), (220, 232, 231, 219), (221, 233, 232, 220), (222, 234, 233, 221), (223, 235, 234, 222), (224, 236, 235, 223), (225, 237, 236, 224), (226, 238, 237, 225), (227, 239, 238, 226), (228, 240, 251, 239), (229, 241, 240, 228), (230, 242, 241, 229), (231, 243, 242, 230), (232, 244, 243, 231), (233, 245, 244, 232), (234, 246, 245, 233), (235, 247, 246, 234), (236, 248, 247, 235), (237, 249, 248, 236), (238, 250, 249, 237), (239, 251, 250, 238), (240, 252, 263, 251), (241, 253, 252, 240), (242, 254, 253, 241), (243, 255, 254, 242), (244, 256, 255, 243), (245, 257, 256, 244), (246, 258, 257, 245), (247, 259, 258, 246), (248, 260, 259, 247), (249, 261, 260, 248), (250, 262, 261, 249), (251, 263, 262, 250), (252, 264, 275, 263), (253, 265, 264, 252), (254, 266, 265, 253), (255, 267, 266, 254), (256, 268, 267, 255), (257, 269, 268, 256), (258, 270, 269, 257), (259, 271, 270, 258), (260, 272, 271, 259), (261, 273, 272, 260), (262, 274, 273, 261), (263, 275, 274, 262), (264, 276, 287, 275), (265, 277, 276, 264), (266, 278, 277, 265), (267, 279, 278, 266), (268, 280, 279, 267), (269, 281, 280, 268), (270, 282, 281, 269), (271, 283, 282, 270), (272, 284, 283, 271), (273, 285, 284, 272), (274, 286, 285, 273), (275, 287, 286, 274), (276, 288, 299, 287), (277, 289, 288, 276), (278, 290, 289, 277), (279, 291, 290, 278), (280, 292, 291, 279), (281, 293, 292, 280), (282, 294, 293, 281), (283, 295, 294, 282), (284, 296, 295, 283), (285, 297, 296, 284), (286, 298, 297, 285), (287, 299, 298, 286), (288, 300, 311, 299), (289, 301, 300, 288), (290, 302, 301, 289), (291, 303, 302, 290), (292, 304, 303, 291), (293, 305, 304, 292), (294, 306, 305, 293), (295, 307, 306, 294), (296, 308, 307, 295), (297, 309, 308, 296), (298, 310, 309, 297), (299, 311, 310, 298), (300, 312, 323, 311), (301, 313, 312, 300), (302, 314, 313, 301), (303, 315, 314, 302), (304, 316, 315, 303), (305, 317, 316, 304), (306, 318, 317, 305), (307, 319, 318, 306), (308, 320, 319, 307), (309, 321, 320, 308), (310, 322, 321, 309), (311, 323, 322, 310), (312, 324, 335, 323), (313, 325, 324, 312), (314, 326, 325, 313), (315, 327, 326, 314), (316, 328, 327, 315), (317, 329, 328, 316), (318, 330, 329, 317), (319, 331, 330, 318), (320, 332, 331, 319), (321, 333, 332, 320), (322, 334, 333, 321), (323, 335, 334, 322), (324, 336, 347, 335), (325, 337, 336, 324), (326, 338, 337, 325), (327, 339, 338, 326), (328, 340, 339, 327), (329, 341, 340, 328), (330, 342, 341, 329), (331, 343, 342, 330), (332, 344, 343, 331), (333, 345, 344, 332), (334, 346, 345, 333), (335, 347, 346, 334), (336, 348, 359, 347), (337, 349, 348, 336), (338, 350, 349, 337), (339, 351, 350, 338), (340, 352, 351, 339), (341, 353, 352, 340), (342, 354, 353, 341), (343, 355, 354, 342), (344, 356, 355, 343), (345, 357, 356, 344), (346, 358, 357, 345), (347, 359, 358, 346), (348, 360, 371, 359), (349, 361, 360, 348), (350, 362, 361, 349), (351, 363, 362, 350), (352, 364, 363, 351), (353, 365, 364, 352), (354, 366, 365, 353), (355, 367, 366, 354), (356, 368, 367, 355), (357, 369, 368, 356), (358, 370, 369, 357), (359, 371, 370, 358), (360, 372, 383, 371), (361, 373, 372, 360), (362, 374, 373, 361), (363, 375, 374, 362), (364, 376, 375, 363), (365, 377, 376, 364), (366, 378, 377, 365), (367, 379, 378, 366), (368, 380, 379, 367), (369, 381, 380, 368), (370, 382, 381, 369), (371, 383, 382, 370), (372, 384, 395, 383), (373, 385, 384, 372), (374, 386, 385, 373), (375, 387, 386, 374), (376, 388, 387, 375), (377, 389, 388, 376), (378, 390, 389, 377), (379, 391, 390, 378), (380, 392, 391, 379), (381, 393, 392, 380), (382, 394, 393, 381), (383, 395, 394, 382), (384, 396, 407, 395), (385, 397, 396, 384), (386, 398, 397, 385), (387, 399, 398, 386), (388, 400, 399, 387), (389, 401, 400, 388), (390, 402, 401, 389), (391, 403, 402, 390), (392, 404, 403, 391), (393, 405, 404, 392), (394, 406, 405, 393), (395, 407, 406, 394), (396, 408, 419, 407), (397, 409, 408, 396), (398, 410, 409, 397), (399, 411, 410, 398), (400, 412, 411, 399), (401, 413, 412, 400), (402, 414, 413, 401), (403, 415, 414, 402), (404, 416, 415, 403), (405, 417, 416, 404), (406, 418, 417, 405), (407, 419, 418, 406), (408, 420, 431, 419), (409, 421, 420, 408), (410, 422, 421, 409), (411, 423, 422, 410), (412, 424, 423, 411), (413, 425, 424, 412), (414, 426, 425, 413), (415, 427, 426, 414), (416, 428, 427, 415), (417, 429, 428, 416), (418, 430, 429, 417), (419, 431, 430, 418), (420, 432, 443, 431), (421, 433, 432, 420), (422, 434, 433, 421), (423, 435, 434, 422), (424, 436, 435, 423), (425, 437, 436, 424), (426, 438, 437, 425), (427, 439, 438, 426), (428, 440, 439, 427), (429, 441, 440, 428), (430, 442, 441, 429), (431, 443, 442, 430), (432, 444, 455, 443), (433, 445, 444, 432), (434, 446, 445, 433), (435, 447, 446, 434), (436, 448, 447, 435), (437, 449, 448, 436), (438, 450, 449, 437), (439, 451, 450, 438), (440, 452, 451, 439), (441, 453, 452, 440), (442, 454, 453, 441), (443, 455, 454, 442), (444, 456, 467, 455), (445, 457, 456, 444), (446, 458, 457, 445), (447, 459, 458, 446), (448, 460, 459, 447), (449, 461, 460, 448), (450, 462, 461, 449), (451, 463, 462, 450), (452, 464, 463, 451), (453, 465, 464, 452), (454, 466, 465, 453), (455, 467, 466, 454), (456, 468, 479, 467), (457, 469, 468, 456), (458, 470, 469, 457), (459, 471, 470, 458), (460, 472, 471, 459), (461, 473, 472, 460), (462, 474, 473, 461), (463, 475, 474, 462), (464, 476, 475, 463), (465, 477, 476, 464), (466, 478, 477, 465), (467, 479, 478, 466), (468, 480, 491, 479), (469, 481, 480, 468), (470, 482, 481, 469), (471, 483, 482, 470), (472, 484, 483, 471), (473, 485, 484, 472), (474, 486, 485, 473), (475, 487, 486, 474), (476, 488, 487, 475), (477, 489, 488, 476), (478, 490, 489, 477), (479, 491, 490, 478), (480, 492, 503, 491), (481, 493, 492, 480), (482, 494, 493, 481), (483, 495, 494, 482), (484, 496, 495, 483), (485, 497, 496, 484), (486, 498, 497, 485), (487, 499, 498, 486), (488, 500, 499, 487), (489, 501, 500, 488), (490, 502, 501, 489), (491, 503, 502, 490), (504, 495, 496, 497, 498), (505, 6, 5, 4, 3), (501, 504, 498, 499, 500), (503, 492, 504, 501, 502), (492, 493, 494, 495, 504), (505, 9, 8, 7, 6), (11, 10, 9, 505, 0), (0, 505, 3, 2, 1), (11, 507, 517, 10), (10, 517, 516, 9), (9, 516, 515, 8), (8, 515, 514, 7), (7, 514, 513, 6), (6, 513, 512, 5), (5, 512, 511, 4), (4, 511, 510, 3), (3, 510, 509, 2), (2, 509, 508, 1), (1, 508, 506, 0), (0, 506, 507, 11), (1024, 530, 541, 1025), (1026, 531, 530, 1024), (1027, 532, 531, 1026), (1028, 533, 532, 1027), (1029, 534, 533, 1028), (1030, 535, 534, 1029), (1031, 536, 535, 1030), (1032, 537, 536, 1031), (1033, 538, 537, 1032), (1034, 539, 538, 1033), (1035, 540, 539, 1034), (1025, 541, 540, 1035), (530, 542, 553, 541), (531, 543, 542, 530), (532, 544, 543, 531), (533, 545, 544, 532), (534, 546, 545, 533), (535, 547, 546, 534), (536, 548, 547, 535), (537, 549, 548, 536), (538, 550, 549, 537), (539, 551, 550, 538), (540, 552, 551, 539), (541, 553, 552, 540), (542, 554, 565, 553), (543, 555, 554, 542), (544, 556, 555, 543), (545, 557, 556, 544), (546, 558, 557, 545), (547, 559, 558, 546), (548, 560, 559, 547), (549, 561, 560, 548), (550, 562, 561, 549), (551, 563, 562, 550), (552, 564, 563, 551), (553, 565, 564, 552), (554, 566, 577, 565), (555, 567, 566, 554), (556, 568, 567, 555), (557, 569, 568, 556), (558, 570, 569, 557), (559, 571, 570, 558), (560, 572, 571, 559), (561, 573, 572, 560), (562, 574, 573, 561), (563, 575, 574, 562), (564, 576, 575, 563), (565, 577, 576, 564), (566, 578, 589, 577), (567, 579, 578, 566), (568, 580, 579, 567), (569, 581, 580, 568), (570, 582, 581, 569), (571, 583, 582, 570), (572, 584, 583, 571), (573, 585, 584, 572), (574, 586, 585, 573), (575, 587, 586, 574), (576, 588, 587, 575), (577, 589, 588, 576), (578, 590, 601, 589), (579, 591, 590, 578), (580, 592, 591, 579), (581, 593, 592, 580), (582, 594, 593, 581), (583, 595, 594, 582), (584, 596, 595, 583), (585, 597, 596, 584), (586, 598, 597, 585), (587, 599, 598, 586), (588, 600, 599, 587), (589, 601, 600, 588), (590, 602, 613, 601), (591, 603, 602, 590), (592, 604, 603, 591), (593, 605, 604, 592), (594, 606, 605, 593), (595, 607, 606, 594), (596, 608, 607, 595), (597, 609, 608, 596), (598, 610, 609, 597), (599, 611, 610, 598), (600, 612, 611, 599), (601, 613, 612, 600), (602, 614, 625, 613), (603, 615, 614, 602), (604, 616, 615, 603), (605, 617, 616, 604), (606, 618, 617, 605), (607, 619, 618, 606), (608, 620, 619, 607), (609, 621, 620, 608), (610, 622, 621, 609), (611, 623, 622, 610), (612, 624, 623, 611), (613, 625, 624, 612), (614, 626, 637, 625), (615, 627, 626, 614), (616, 628, 627, 615), (617, 629, 628, 616), (618, 630, 629, 617), (619, 631, 630, 618), (620, 632, 631, 619), (621, 633, 632, 620), (622, 634, 633, 621), (623, 635, 634, 622), (624, 636, 635, 623), (625, 637, 636, 624), (626, 638, 649, 637), (627, 639, 638, 626), (628, 640, 639, 627), (629, 641, 640, 628), (630, 642, 641, 629), (631, 643, 642, 630), (632, 644, 643, 631), (633, 645, 644, 632), (634, 646, 645, 633), (635, 647, 646, 634), (636, 648, 647, 635), (637, 649, 648, 636), (638, 650, 661, 649), (639, 651, 650, 638), (640, 652, 651, 639), (641, 653, 652, 640), (642, 654, 653, 641), (643, 655, 654, 642), (644, 656, 655, 643), (645, 657, 656, 644), (646, 658, 657, 645), (647, 659, 658, 646), (648, 660, 659, 647), (649, 661, 660, 648), (650, 662, 673, 661), (651, 663, 662, 650), (652, 664, 663, 651), (653, 665, 664, 652), (654, 666, 665, 653), (655, 667, 666, 654), (656, 668, 667, 655), (657, 669, 668, 656), (658, 670, 669, 657), (659, 671, 670, 658), (660, 672, 671, 659), (661, 673, 672, 660), (662, 674, 685, 673), (663, 675, 674, 662), (664, 676, 675, 663), (665, 677, 676, 664), (666, 678, 677, 665), (667, 679, 678, 666), (668, 680, 679, 667), (669, 681, 680, 668), (670, 682, 681, 669), (671, 683, 682, 670), (672, 684, 683, 671), (673, 685, 684, 672), (674, 686, 697, 685), (675, 687, 686, 674), (676, 688, 687, 675), (677, 689, 688, 676), (678, 690, 689, 677), (679, 691, 690, 678), (680, 692, 691, 679), (681, 693, 692, 680), (682, 694, 693, 681), (683, 695, 694, 682), (684, 696, 695, 683), (685, 697, 696, 684), (686, 698, 709, 697), (687, 699, 698, 686), (688, 700, 699, 687), (689, 701, 700, 688), (690, 702, 701, 689), (691, 703, 702, 690), (692, 704, 703, 691), (693, 705, 704, 692), (694, 706, 705, 693), (695, 707, 706, 694), (696, 708, 707, 695), (697, 709, 708, 696), (698, 710, 721, 709), (699, 711, 710, 698), (700, 712, 711, 699), (701, 713, 712, 700), (702, 714, 713, 701), (703, 715, 714, 702), (704, 716, 715, 703), (705, 717, 716, 704), (706, 718, 717, 705), (707, 719, 718, 706), (708, 720, 719, 707), (709, 721, 720, 708), (710, 722, 733, 721), (711, 723, 722, 710), (712, 724, 723, 711), (713, 725, 724, 712), (714, 726, 725, 713), (715, 727, 726, 714), (716, 728, 727, 715), (717, 729, 728, 716), (718, 730, 729, 717), (719, 731, 730, 718), (720, 732, 731, 719), (721, 733, 732, 720), (722, 734, 745, 733), (723, 735, 734, 722), (724, 736, 735, 723), (725, 737, 736, 724), (726, 738, 737, 725), (727, 739, 738, 726), (728, 740, 739, 727), (729, 741, 740, 728), (730, 742, 741, 729), (731, 743, 742, 730), (732, 744, 743, 731), (733, 745, 744, 732), (734, 746, 757, 745), (735, 747, 746, 734), (736, 748, 747, 735), (737, 749, 748, 736), (738, 750, 749, 737), (739, 751, 750, 738), (740, 752, 751, 739), (741, 753, 752, 740), (742, 754, 753, 741), (743, 755, 754, 742), (744, 756, 755, 743), (745, 757, 756, 744), (746, 758, 769, 757), (747, 759, 758, 746), (748, 760, 759, 747), (749, 761, 760, 748), (750, 762, 761, 749), (751, 763, 762, 750), (752, 764, 763, 751), (753, 765, 764, 752), (754, 766, 765, 753), (755, 767, 766, 754), (756, 768, 767, 755), (757, 769, 768, 756), (758, 770, 781, 769), (759, 771, 770, 758), (760, 772, 771, 759), (761, 773, 772, 760), (762, 774, 773, 761), (763, 775, 774, 762), (764, 776, 775, 763), (765, 777, 776, 764), (766, 778, 777, 765), (767, 779, 778, 766), (768, 780, 779, 767), (769, 781, 780, 768), (770, 782, 793, 781), (771, 783, 782, 770), (772, 784, 783, 771), (773, 785, 784, 772), (774, 786, 785, 773), (775, 787, 786, 774), (776, 788, 787, 775), (777, 789, 788, 776), (778, 790, 789, 777), (779, 791, 790, 778), (780, 792, 791, 779), (781, 793, 792, 780), (782, 794, 805, 793), (783, 795, 794, 782), (784, 796, 795, 783), (785, 797, 796, 784), (786, 798, 797, 785), (787, 799, 798, 786), (788, 800, 799, 787), (789, 801, 800, 788), (790, 802, 801, 789), (791, 803, 802, 790), (792, 804, 803, 791), (793, 805, 804, 792), (794, 806, 817, 805), (795, 807, 806, 794), (796, 808, 807, 795), (797, 809, 808, 796), (798, 810, 809, 797), (799, 811, 810, 798), (800, 812, 811, 799), (801, 813, 812, 800), (802, 814, 813, 801), (803, 815, 814, 802), (804, 816, 815, 803), (805, 817, 816, 804), (806, 818, 829, 817), (807, 819, 818, 806), (808, 820, 819, 807), (809, 821, 820, 808), (810, 822, 821, 809), (811, 823, 822, 810), (812, 824, 823, 811), (813, 825, 824, 812), (814, 826, 825, 813), (815, 827, 826, 814), (816, 828, 827, 815), (817, 829, 828, 816), (818, 830, 841, 829), (819, 831, 830, 818), (820, 832, 831, 819), (821, 833, 832, 820), (822, 834, 833, 821), (823, 835, 834, 822), (824, 836, 835, 823), (825, 837, 836, 824), (826, 838, 837, 825), (827, 839, 838, 826), (828, 840, 839, 827), (829, 841, 840, 828), (830, 842, 853, 841), (831, 843, 842, 830), (832, 844, 843, 831), (833, 845, 844, 832), (834, 846, 845, 833), (835, 847, 846, 834), (836, 848, 847, 835), (837, 849, 848, 836), (838, 850, 849, 837), (839, 851, 850, 838), (840, 852, 851, 839), (841, 853, 852, 840), (842, 854, 865, 853), (843, 855, 854, 842), (844, 856, 855, 843), (845, 857, 856, 844), (846, 858, 857, 845), (847, 859, 858, 846), (848, 860, 859, 847), (849, 861, 860, 848), (850, 862, 861, 849), (851, 863, 862, 850), (852, 864, 863, 851), (853, 865, 864, 852), (854, 866, 877, 865), (855, 867, 866, 854), (856, 868, 867, 855), (857, 869, 868, 856), (858, 870, 869, 857), (859, 871, 870, 858), (860, 872, 871, 859), (861, 873, 872, 860), (862, 874, 873, 861), (863, 875, 874, 862), (864, 876, 875, 863), (865, 877, 876, 864), (866, 878, 889, 877), (867, 879, 878, 866), (868, 880, 879, 867), (869, 881, 880, 868), (870, 882, 881, 869), (871, 883, 882, 870), (872, 884, 883, 871), (873, 885, 884, 872), (874, 886, 885, 873), (875, 887, 886, 874), (876, 888, 887, 875), (877, 889, 888, 876), (878, 890, 901, 889), (879, 891, 890, 878), (880, 892, 891, 879), (881, 893, 892, 880), (882, 894, 893, 881), (883, 895, 894, 882), (884, 896, 895, 883), (885, 897, 896, 884), (886, 898, 897, 885), (887, 899, 898, 886), (888, 900, 899, 887), (889, 901, 900, 888), (890, 902, 913, 901), (891, 903, 902, 890), (892, 904, 903, 891), (893, 905, 904, 892), (894, 906, 905, 893), (895, 907, 906, 894), (896, 908, 907, 895), (897, 909, 908, 896), (898, 910, 909, 897), (899, 911, 910, 898), (900, 912, 911, 899), (901, 913, 912, 900), (902, 914, 925, 913), (903, 915, 914, 902), (904, 916, 915, 903), (905, 917, 916, 904), (906, 918, 917, 905), (907, 919, 918, 906), (908, 920, 919, 907), (909, 921, 920, 908), (910, 922, 921, 909), (911, 923, 922, 910), (912, 924, 923, 911), (913, 925, 924, 912), (914, 926, 937, 925), (915, 927, 926, 914), (916, 928, 927, 915), (917, 929, 928, 916), (918, 930, 929, 917), (919, 931, 930, 918), (920, 932, 931, 919), (921, 933, 932, 920), (922, 934, 933, 921), (923, 935, 934, 922), (924, 936, 935, 923), (925, 937, 936, 924), (926, 938, 949, 937), (927, 939, 938, 926), (928, 940, 939, 927), (929, 941, 940, 928), (930, 942, 941, 929), (931, 943, 942, 930), (932, 944, 943, 931), (933, 945, 944, 932), (934, 946, 945, 933), (935, 947, 946, 934), (936, 948, 947, 935), (937, 949, 948, 936), (938, 950, 961, 949), (939, 951, 950, 938), (940, 952, 951, 939), (941, 953, 952, 940), (942, 954, 953, 941), (943, 955, 954, 942), (944, 956, 955, 943), (945, 957, 956, 944), (946, 958, 957, 945), (947, 959, 958, 946), (948, 960, 959, 947), (949, 961, 960, 948), (950, 962, 973, 961), (951, 963, 962, 950), (952, 964, 963, 951), (953, 965, 964, 952), (954, 966, 965, 953), (955, 967, 966, 954), (956, 968, 967, 955), (957, 969, 968, 956), (958, 970, 969, 957), (959, 971, 970, 958), (960, 972, 971, 959), (961, 973, 972, 960), (962, 974, 985, 973), (963, 975, 974, 962), (964, 976, 975, 963), (965, 977, 976, 964), (966, 978, 977, 965), (967, 979, 978, 966), (968, 980, 979, 967), (969, 981, 980, 968), (970, 982, 981, 969), (971, 983, 982, 970), (972, 984, 983, 971), (973, 985, 984, 972), (974, 986, 997, 985), (975, 987, 986, 974), (976, 988, 987, 975), (977, 989, 988, 976), (978, 990, 989, 977), (979, 991, 990, 978), (980, 992, 991, 979), (981, 993, 992, 980), (982, 994, 993, 981), (983, 995, 994, 982), (984, 996, 995, 983), (985, 997, 996, 984), (986, 998, 1009, 997), (987, 999, 998, 986), (988, 1000, 999, 987), (989, 1001, 1000, 988), (990, 1002, 1001, 989), (991, 1003, 1002, 990), (992, 1004, 1003, 991), (993, 1005, 1004, 992), (994, 1006, 1005, 993), (995, 1007, 1006, 994), (996, 1008, 1007, 995), (997, 1009, 1008, 996), (998, 1010, 1021, 1009), (999, 1011, 1010, 998), (1000, 1012, 1011, 999), (1001, 1013, 1012, 1000), (1002, 1014, 1013, 1001), (1003, 1015, 1014, 1002), (1004, 1016, 1015, 1003), (1005, 1017, 1016, 1004), (1006, 1018, 1017, 1005), (1007, 1019, 1018, 1006), (1008, 1020, 1019, 1007), (1009, 1021, 1020, 1008), (1022, 1013, 1014, 1015, 1016), (1023, 524, 523, 522, 521), (1019, 1022, 1016, 1017, 1018), (1021, 1010, 1022, 1019, 1020), (1010, 1011, 1012, 1013, 1022), (1023, 527, 526, 525, 524), (529, 528, 527, 1023, 518), (518, 1023, 521, 520, 519), (529, 1025, 1035, 528), (528, 1035, 1034, 527), (527, 1034, 1033, 526), (526, 1033, 1032, 525), (525, 1032, 1031, 524), (524, 1031, 1030, 523), (523, 1030, 1029, 522), (522, 1029, 1028, 521), (521, 1028, 1027, 520), (520, 1027, 1026, 519), (519, 1026, 1024, 518), (518, 1024, 1025, 529)])
me_spiral_002.polygons.foreach_set('use_smooth', [True] * 1024)
me_spiral_002.use_remesh_fix_poles = True
me_spiral_002.use_remesh_preserve_attributes = False
me_spiral_002.use_mirror_vertex_groups = False
me_spiral_002.update()

# ---- curves / text
cu_spiral_004 = bpy.data.curves.new('Spiral.004', 'CURVE')
cu_spiral_004.dimensions = '3D'
_sp = cu_spiral_004.splines.new('POLY'); _sp.points.add(64)
_sp.points.foreach_set('co', [3.82, 0.0, 0.0, 0.0, 3.65, 1.126, 0.1713, 0.0, 3.156, 2.152, 0.3426, 0.0, 2.382, 2.987, 0.5139, 0.0, 1.396, 3.556, 0.6852, 0.0, 0.2855, 3.809, 0.8565, 0.0, -0.85, 3.724, 1.028, 0.0, -1.91, 3.308, 1.199, 0.0, -2.8, 2.598, 1.37, 0.0, -3.442, 1.657, 1.542, 0.0, -3.777, 0.5693, 1.713, 0.0, -3.777, -0.5693, 1.884, 0.0, -3.442, -1.657, 2.055, 0.0, -2.8, -2.598, 2.227, 0.0, -1.91, -3.308, 2.398, 0.0, -0.85, -3.724, 2.569, 0.0, 0.2855, -3.809, 2.741, 0.0, 1.396, -3.556, 2.912, 0.0, 2.382, -2.987, 3.083, 0.0, 3.156, -2.152, 3.255, 0.0, 3.65, -1.126, 3.426, 0.0, 3.82, 5.85e-15, 3.597, 0.0, 3.65, 1.126, 3.768, 0.0, 3.156, 2.152, 3.94, 0.0, 2.382, 2.987, 4.111, 0.0, 1.396, 3.556, 4.282, 0.0, 0.2855, 3.809, 4.454, 0.0, -0.85, 3.724, 4.625, 0.0, -1.91, 3.308, 4.796, 0.0, -2.8, 2.598, 4.967, 0.0, -3.442, 1.657, 5.139, 0.0, -3.777, 0.5693, 5.31, 0.0, -3.777, -0.5693, 5.481, 0.0, -3.442, -1.657, 5.653, 0.0, -2.8, -2.598, 5.824, 0.0, -1.91, -3.308, 5.995, 0.0, -0.85, -3.724, 6.166, 0.0, 0.2855, -3.809, 6.338, 0.0, 1.396, -3.556, 6.509, 0.0, 2.382, -2.987, 6.68, 0.0, 3.156, -2.152, 6.852, 0.0, 3.65, -1.126, 7.023, 0.0, 3.82, -2.223e-14, 7.194, 0.0, 3.65, 1.126, 7.365, 0.0, 3.156, 2.152, 7.537, 0.0, 2.382, 2.987, 7.708, 0.0, 1.396, 3.556, 7.879, 0.0, 0.2855, 3.809, 8.051, 0.0, -0.85, 3.724, 8.222, 0.0, -1.91, 3.308, 8.393, 0.0, -2.8, 2.598, 8.565, 0.0, -3.442, 1.657, 8.736, 0.0, -3.777, 0.5693, 8.907, 0.0, -3.777, -0.5693, 9.078, 0.0, -3.442, -1.657, 9.25, 0.0, -2.8, -2.598, 9.421, 0.0, -1.91, -3.308, 9.592, 0.0, -0.85, -3.724, 9.764, 0.0, 0.2855, -3.809, 9.935, 0.0, 1.396, -3.556, 10.11, 0.0, 2.382, -2.987, 10.28, 0.0, 3.156, -2.152, 10.45, 0.0, 3.65, -1.126, 10.62, 0.0, 3.82, -2.807e-15, 10.79, 0.0, 3.65, 1.126, 10.96, 0.0])
_sp.order_u = 2
cu_spiral_004.use_path = True
cu_spiral_004.use_path_clamp = True
cu_spiral_004.bevel_depth = 0.02
cu_spiral_004.fill_mode = 'FULL'

# ---- objects
ob_spiral_000 = bpy.data.objects.new('Spiral.000', me_spiral_002)
ob_spiral_004 = bpy.data.objects.new('Spiral.004', cu_spiral_004)

# ---- transforms, parenting, visibility, modifiers, constraints
ob_spiral_000.location = (0.0, 0.0, 0.0)
ob_spiral_000.rotation_euler = (1.571, 1.51e-07, 3.142)
ob_spiral_000.scale = (0.004783, 0.004783, 0.004783)
ob_spiral_000.lineart.crease_threshold = 0.0
_m = ob_spiral_000.modifiers.new('Array', 'ARRAY')
_m.count = 58
_m.constant_offset_displace = (0.0, 0.0, 0.0)
_m.relative_offset_displace = (0.0, 0.0, 4.7)
_m = ob_spiral_000.modifiers.new('Curve', 'CURVE')
_m.object = ob_spiral_004
_m.deform_axis = 'POS_Y'
ob_spiral_004.location = (0.0, 0.0, 0.0)
ob_spiral_004.scale = (0.09412, 0.09412, 0.09412)
ob_spiral_004.lineart.crease_threshold = 0.0

# ---- collection membership
col_collection.objects.link(ob_spiral_000)
col_collection.objects.link(ob_spiral_004)

# ---- scene / render settings (as saved in the file)
scene.frame_start = 1; scene.frame_end = 250; scene.frame_set(1)
scene.render.engine = 'BLENDER_EEVEE_NEXT'
scene.cycles.use_denoising = False
scene.cycles.samples = 128
scene.cycles.sampling_pattern = 'TABULATED_SOBOL'
scene.cycles.use_adaptive_sampling = False
scene.cycles.use_light_tree = False
scene.view_settings.view_transform = 'Filmic'
bpy.context.view_layer.update()

# ---- added for rendering (the .blend has no active camera and no usable light): camera, sun
cam_auto = bpy.data.cameras.new('AutoCamera')
cam_auto.lens = 50.0
cam_auto.sensor_width = 36.0
cam_auto.clip_end = 1000.0
ob_auto_camera = bpy.data.objects.new('AutoCamera', cam_auto)
scene.collection.objects.link(ob_auto_camera)
ob_auto_camera.location = (1.63734, -1.9624, 1.82417)
ob_auto_camera.rotation_euler = (1.09748, -7.21219e-08, 0.694738)
scene.camera = ob_auto_camera
light_auto_sun = bpy.data.lights.new('AutoSun', 'SUN')
light_auto_sun.energy = 3.0
light_auto_sun.angle = 0.0523599
ob_auto_sun = bpy.data.objects.new('AutoSun', light_auto_sun)
scene.collection.objects.link(ob_auto_sun)
ob_auto_sun.rotation_euler = (0.872665, 0.174533, 0.523599)
bpy.context.view_layer.update()
